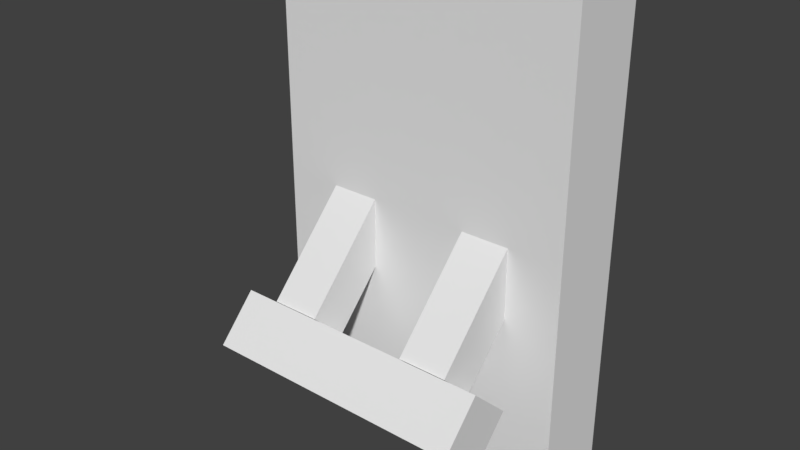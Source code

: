 # Source: Light_switch.blend  (saved by Blender 2.78.0; exported with 4.5.12 LTS)
import bpy
from mathutils import Matrix  # noqa: F401  (used for matrix-valued properties, if any)

bpy.ops.wm.read_factory_settings(use_empty=True)
scene = bpy.context.scene
scene.name = 'Scene'

# ---- collections
col_collection_1 = bpy.data.collections.new('Collection 1'); scene.collection.children.link(col_collection_1)

# ---- world
world_world = bpy.data.worlds.new('World'); scene.world = world_world
world_world.color = (0.05088, 0.05088, 0.05088)
world_world.use_sun_shadow = False
world_world.sun_shadow_jitter_overblur = 0.0
world_world.cycles.sampling_method = 'MANUAL'

# ---- meshes
me_cube_003 = bpy.data.meshes.new('Cube.003')
me_cube_003.from_pydata([(2.103, -1.068, 0.006812), (2.103, -1.068, 2.007), (2.103, 0.9321, 0.006812), (2.103, 0.9321, 2.007), (4.103, -1.068, 0.006812), (4.103, -1.068, 2.007), (4.103, 0.9321, 0.006812), (4.103, 0.9321, 2.007), (-4.012, -1.068, 0.006812), (-4.012, -1.068, 2.007), (-4.012, 0.9321, 0.006812), (-4.012, 0.9321, 2.007), (-2.012, -1.068, 0.006812), (-2.012, -1.068, 2.007), (-2.012, 0.9321, 0.006812), (-2.012, 0.9321, 2.007)], [], [(0, 1, 3, 2), (2, 3, 7, 6), (6, 7, 5, 4), (4, 5, 1, 0), (2, 6, 4, 0), (7, 3, 1, 5), (8, 9, 11, 10), (10, 11, 15, 14), (14, 15, 13, 12), (12, 13, 9, 8), (10, 14, 12, 8), (15, 11, 9, 13)])
me_cube_003.use_remesh_preserve_volume = False
me_cube_003.use_remesh_preserve_attributes = False
me_cube_003.use_mirror_vertex_groups = False
me_cube_003.update()
me_cube_005 = bpy.data.meshes.new('Cube.005')
me_cube_005.from_pydata([(-1.0, -1.0, -1.0), (-1.0, -1.0, 1.0), (-1.0, 1.0, -1.0), (-1.0, 1.0, 1.0), (1.0, -1.0, -1.0), (1.0, -1.0, 1.0), (1.0, 1.0, -1.0), (1.0, 1.0, 1.0)], [], [(0, 1, 3, 2), (2, 3, 7, 6), (6, 7, 5, 4), (4, 5, 1, 0), (2, 6, 4, 0), (7, 3, 1, 5)])
me_cube_005.use_remesh_preserve_volume = False
me_cube_005.use_remesh_preserve_attributes = False
me_cube_005.use_mirror_vertex_groups = False
me_cube_005.update()
me_cube_001 = bpy.data.meshes.new('Cube.001')
me_cube_001.from_pydata([(-1.0, -1.0, -1.0), (-1.0, -1.0, 1.0), (-1.0, 1.0, -1.0), (-1.0, 1.0, 1.0), (1.0, -1.0, -1.0), (1.0, -1.0, 1.0), (1.0, 1.0, -1.0), (1.0, 1.0, 1.0)], [], [(0, 1, 3, 2), (2, 3, 7, 6), (6, 7, 5, 4), (4, 5, 1, 0), (2, 6, 4, 0), (7, 3, 1, 5)])
me_cube_001.use_remesh_preserve_volume = False
me_cube_001.use_remesh_preserve_attributes = False
me_cube_001.use_mirror_vertex_groups = False
me_cube_001.update()

# ---- objects
ob_cube_002 = bpy.data.objects.new('Cube.002', me_cube_003)
ob_cube_001 = bpy.data.objects.new('Cube.001', me_cube_005)
ob_cube = bpy.data.objects.new('Cube', me_cube_001)

# ---- transforms, parenting, visibility, modifiers, constraints
ob_cube_002.location = (-0.0003342, -0.04571, 0.0)
ob_cube_002.rotation_euler = (2.379, -5.852e-17, 9.426e-17)
ob_cube_002.scale = (0.102, 0.102, 0.2984)
ob_cube_002.lineart.crease_threshold = 0.0
ob_cube_001.parent = ob_cube_002
ob_cube_001.matrix_parent_inverse = Matrix(((9.804, 2.718e-16, -1.053e-15, 0.003277), (2.718e-16, 8.58, 4.743, 0.3922), (3.6e-16, -1.621, 2.933, -0.07412), (0.0, 0.0, 0.0, 1.0)))
ob_cube_001.location = (0.01016, -0.4063, 0.6247)
ob_cube_001.rotation_euler = (0.5133, 1.09e-16, 2.861e-17)
ob_cube_001.scale = (0.5514, 0.121, 0.121)
ob_cube_001.lineart.crease_threshold = 0.0
ob_cube.location = (0.0, 0.0, 0.0)
ob_cube.scale = (0.6455, 0.1715, 1.0)
ob_cube.lineart.crease_threshold = 0.0

# ---- collection membership
col_collection_1.objects.link(ob_cube_002)
col_collection_1.objects.link(ob_cube_001)
col_collection_1.objects.link(ob_cube)

# ---- scene / render settings (as saved in the file)
scene.frame_start = 1; scene.frame_end = 250; scene.frame_set(1)
scene.render.engine = 'BLENDER_EEVEE_NEXT'
scene.render.resolution_percentage = 50
scene.render.dither_intensity = 0.0
scene.cycles.use_denoising = False
scene.cycles.samples = 128
scene.cycles.sampling_pattern = 'TABULATED_SOBOL'
scene.cycles.light_sampling_threshold = 0.0
scene.cycles.use_adaptive_sampling = False
scene.cycles.use_light_tree = False
scene.cycles.blur_glossy = 0.0
scene.cycles.sample_clamp_indirect = 0.0
scene.view_settings.view_transform = 'Standard'
bpy.context.view_layer.update()

# ---- added for rendering (the .blend has no active camera and no usable light): camera, sun
cam_auto = bpy.data.cameras.new('AutoCamera')
cam_auto.lens = 50.0
cam_auto.sensor_width = 36.0
cam_auto.clip_end = 1000.0
ob_auto_camera = bpy.data.objects.new('AutoCamera', cam_auto)
scene.collection.objects.link(ob_auto_camera)
ob_auto_camera.location = (2.3472, -3.08361, 1.87776)
ob_auto_camera.rotation_euler = (1.09748, -7.21219e-08, 0.694738)
scene.camera = ob_auto_camera
light_auto_sun = bpy.data.lights.new('AutoSun', 'SUN')
light_auto_sun.energy = 3.0
light_auto_sun.angle = 0.0523599
ob_auto_sun = bpy.data.objects.new('AutoSun', light_auto_sun)
scene.collection.objects.link(ob_auto_sun)
ob_auto_sun.rotation_euler = (0.872665, 0.174533, 0.523599)
bpy.context.view_layer.update()
